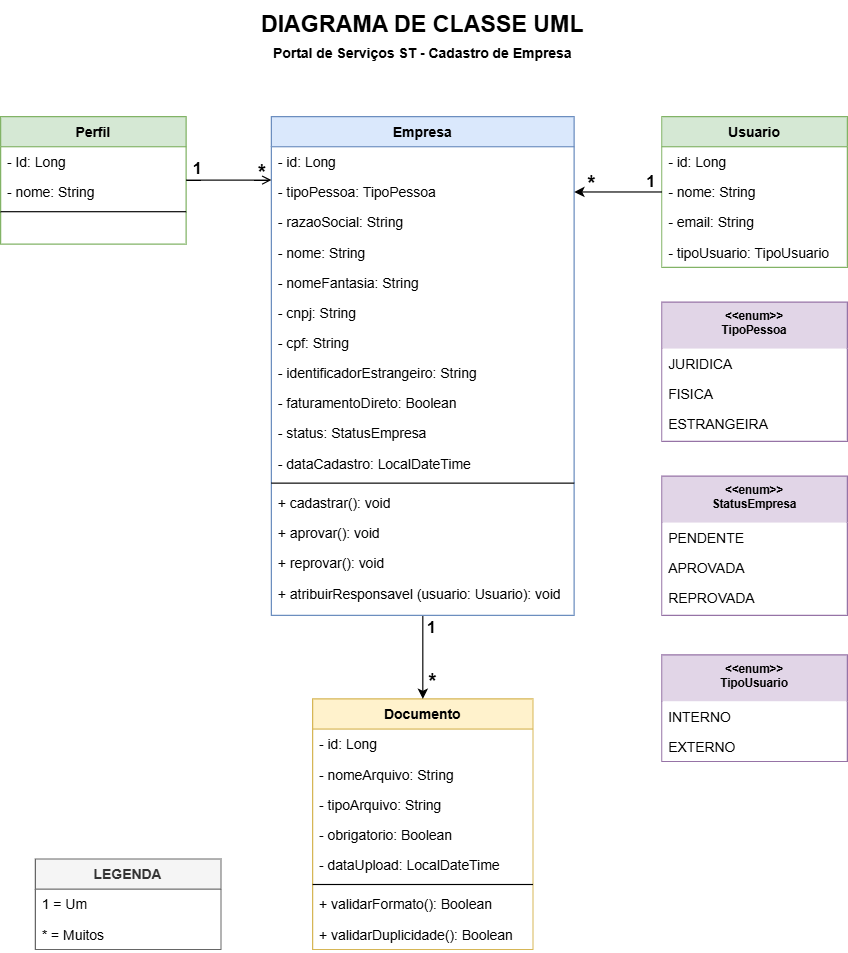

The diagram above was exported from draw.io. Its source (the exported page's mxGraphModel, read from the mxfile embedded in the PNG):
<mxGraphModel dx="1571" dy="863" grid="1" gridSize="10" guides="1" tooltips="1" connect="1" arrows="1" fold="1" page="1" pageScale="1" pageWidth="827" pageHeight="1169" math="0" shadow="0">
  <root>
    <mxCell id="WIyWlLk6GJQsqaUBKTNV-0" />
    <mxCell id="WIyWlLk6GJQsqaUBKTNV-1" parent="WIyWlLk6GJQsqaUBKTNV-0" />
    <mxCell id="zkfFHV4jXpPFQw0GAbJ--0" parent="WIyWlLk6GJQsqaUBKTNV-1" style="swimlane;fontStyle=1;align=center;verticalAlign=top;childLayout=stackLayout;horizontal=1;startSize=26;horizontalStack=0;resizeParent=1;resizeLast=0;collapsible=1;marginBottom=0;rounded=0;shadow=0;strokeWidth=1;fillColor=#d5e8d4;strokeColor=#82b366;" value="Perfil" vertex="1">
      <mxGeometry height="110" width="160" x="50" y="120" as="geometry">
        <mxRectangle height="26" width="160" x="230" y="140" as="alternateBounds" />
      </mxGeometry>
    </mxCell>
    <mxCell id="zkfFHV4jXpPFQw0GAbJ--1" parent="zkfFHV4jXpPFQw0GAbJ--0" style="text;align=left;verticalAlign=top;spacingLeft=4;spacingRight=4;overflow=hidden;rotatable=0;points=[[0,0.5],[1,0.5]];portConstraint=eastwest;" value="- Id: Long" vertex="1">
      <mxGeometry height="26" width="160" y="26" as="geometry" />
    </mxCell>
    <mxCell id="zkfFHV4jXpPFQw0GAbJ--2" parent="zkfFHV4jXpPFQw0GAbJ--0" style="text;align=left;verticalAlign=top;spacingLeft=4;spacingRight=4;overflow=hidden;rotatable=0;points=[[0,0.5],[1,0.5]];portConstraint=eastwest;rounded=0;shadow=0;html=0;" value="- nome: String" vertex="1">
      <mxGeometry height="26" width="160" y="52" as="geometry" />
    </mxCell>
    <mxCell id="zkfFHV4jXpPFQw0GAbJ--4" parent="zkfFHV4jXpPFQw0GAbJ--0" style="line;html=1;strokeWidth=1;align=left;verticalAlign=middle;spacingTop=-1;spacingLeft=3;spacingRight=3;rotatable=0;labelPosition=right;points=[];portConstraint=eastwest;" value="" vertex="1">
      <mxGeometry height="8" width="160" y="78" as="geometry" />
    </mxCell>
    <mxCell id="zkfFHV4jXpPFQw0GAbJ--6" parent="WIyWlLk6GJQsqaUBKTNV-1" style="swimlane;fontStyle=1;align=center;verticalAlign=top;childLayout=stackLayout;horizontal=1;startSize=26;horizontalStack=0;resizeParent=1;resizeLast=0;collapsible=1;marginBottom=0;rounded=0;shadow=0;strokeWidth=1;fillColor=#fff2cc;strokeColor=#d6b656;" value="Documento" vertex="1">
      <mxGeometry height="216" width="190" x="319" y="622" as="geometry">
        <mxRectangle height="26" width="160" x="130" y="380" as="alternateBounds" />
      </mxGeometry>
    </mxCell>
    <mxCell id="zkfFHV4jXpPFQw0GAbJ--7" parent="zkfFHV4jXpPFQw0GAbJ--6" style="text;align=left;verticalAlign=top;spacingLeft=4;spacingRight=4;overflow=hidden;rotatable=0;points=[[0,0.5],[1,0.5]];portConstraint=eastwest;" value="- id: Long" vertex="1">
      <mxGeometry height="26" width="190" y="26" as="geometry" />
    </mxCell>
    <mxCell id="zkfFHV4jXpPFQw0GAbJ--8" parent="zkfFHV4jXpPFQw0GAbJ--6" style="text;align=left;verticalAlign=top;spacingLeft=4;spacingRight=4;overflow=hidden;rotatable=0;points=[[0,0.5],[1,0.5]];portConstraint=eastwest;rounded=0;shadow=0;html=0;" value="- nomeArquivo: String" vertex="1">
      <mxGeometry height="26" width="190" y="52" as="geometry" />
    </mxCell>
    <mxCell id="-FmF_Cq5yi-LRFi9-8a--27" parent="zkfFHV4jXpPFQw0GAbJ--6" style="text;align=left;verticalAlign=top;spacingLeft=4;spacingRight=4;overflow=hidden;rotatable=0;points=[[0,0.5],[1,0.5]];portConstraint=eastwest;rounded=0;shadow=0;html=0;" value="- tipoArquivo: String" vertex="1">
      <mxGeometry height="26" width="190" y="78" as="geometry" />
    </mxCell>
    <mxCell id="-FmF_Cq5yi-LRFi9-8a--28" parent="zkfFHV4jXpPFQw0GAbJ--6" style="text;align=left;verticalAlign=top;spacingLeft=4;spacingRight=4;overflow=hidden;rotatable=0;points=[[0,0.5],[1,0.5]];portConstraint=eastwest;rounded=0;shadow=0;html=0;" value="- obrigatorio: Boolean" vertex="1">
      <mxGeometry height="26" width="190" y="104" as="geometry" />
    </mxCell>
    <mxCell id="-FmF_Cq5yi-LRFi9-8a--29" parent="zkfFHV4jXpPFQw0GAbJ--6" style="text;align=left;verticalAlign=top;spacingLeft=4;spacingRight=4;overflow=hidden;rotatable=0;points=[[0,0.5],[1,0.5]];portConstraint=eastwest;rounded=0;shadow=0;html=0;" value="- dataUpload: LocalDateTime" vertex="1">
      <mxGeometry height="26" width="190" y="130" as="geometry" />
    </mxCell>
    <mxCell id="zkfFHV4jXpPFQw0GAbJ--9" parent="zkfFHV4jXpPFQw0GAbJ--6" style="line;html=1;strokeWidth=1;align=left;verticalAlign=middle;spacingTop=-1;spacingLeft=3;spacingRight=3;rotatable=0;labelPosition=right;points=[];portConstraint=eastwest;" value="" vertex="1">
      <mxGeometry height="8" width="190" y="156" as="geometry" />
    </mxCell>
    <mxCell id="zkfFHV4jXpPFQw0GAbJ--10" parent="zkfFHV4jXpPFQw0GAbJ--6" style="text;align=left;verticalAlign=top;spacingLeft=4;spacingRight=4;overflow=hidden;rotatable=0;points=[[0,0.5],[1,0.5]];portConstraint=eastwest;fontStyle=0" value="+ validarFormato(): Boolean" vertex="1">
      <mxGeometry height="26" width="190" y="164" as="geometry" />
    </mxCell>
    <mxCell id="-FmF_Cq5yi-LRFi9-8a--58" parent="zkfFHV4jXpPFQw0GAbJ--6" style="text;align=left;verticalAlign=top;spacingLeft=4;spacingRight=4;overflow=hidden;rotatable=0;points=[[0,0.5],[1,0.5]];portConstraint=eastwest;fontStyle=0" value="+ validarDuplicidade(): Boolean&#10;&#10;&#10;" vertex="1">
      <mxGeometry height="26" width="190" y="190" as="geometry" />
    </mxCell>
    <mxCell id="zkfFHV4jXpPFQw0GAbJ--13" parent="WIyWlLk6GJQsqaUBKTNV-1" style="swimlane;fontStyle=1;align=center;verticalAlign=top;childLayout=stackLayout;horizontal=1;startSize=26;horizontalStack=0;resizeParent=1;resizeLast=0;collapsible=1;marginBottom=0;rounded=0;shadow=0;strokeWidth=1;fillColor=#d5e8d4;strokeColor=#82b366;" value="Usuario" vertex="1">
      <mxGeometry height="130" width="160" x="620" y="120" as="geometry">
        <mxRectangle height="26" width="170" x="340" y="380" as="alternateBounds" />
      </mxGeometry>
    </mxCell>
    <mxCell id="zkfFHV4jXpPFQw0GAbJ--14" parent="zkfFHV4jXpPFQw0GAbJ--13" style="text;align=left;verticalAlign=top;spacingLeft=4;spacingRight=4;overflow=hidden;rotatable=0;points=[[0,0.5],[1,0.5]];portConstraint=eastwest;" value="- id: Long" vertex="1">
      <mxGeometry height="26" width="160" y="26" as="geometry" />
    </mxCell>
    <mxCell id="-FmF_Cq5yi-LRFi9-8a--10" parent="zkfFHV4jXpPFQw0GAbJ--13" style="text;align=left;verticalAlign=top;spacingLeft=4;spacingRight=4;overflow=hidden;rotatable=0;points=[[0,0.5],[1,0.5]];portConstraint=eastwest;" value="- nome: String" vertex="1">
      <mxGeometry height="26" width="160" y="52" as="geometry" />
    </mxCell>
    <mxCell id="-FmF_Cq5yi-LRFi9-8a--11" parent="zkfFHV4jXpPFQw0GAbJ--13" style="text;align=left;verticalAlign=top;spacingLeft=4;spacingRight=4;overflow=hidden;rotatable=0;points=[[0,0.5],[1,0.5]];portConstraint=eastwest;" value="- email: String" vertex="1">
      <mxGeometry height="26" width="160" y="78" as="geometry" />
    </mxCell>
    <mxCell id="-FmF_Cq5yi-LRFi9-8a--12" parent="zkfFHV4jXpPFQw0GAbJ--13" style="text;align=left;verticalAlign=top;spacingLeft=4;spacingRight=4;overflow=hidden;rotatable=0;points=[[0,0.5],[1,0.5]];portConstraint=eastwest;" value="- tipoUsuario: TipoUsuario" vertex="1">
      <mxGeometry height="26" width="160" y="104" as="geometry" />
    </mxCell>
    <mxCell id="-FmF_Cq5yi-LRFi9-8a--37" edge="1" parent="WIyWlLk6GJQsqaUBKTNV-1" source="zkfFHV4jXpPFQw0GAbJ--17" style="edgeStyle=orthogonalEdgeStyle;rounded=0;orthogonalLoop=1;jettySize=auto;html=1;" target="zkfFHV4jXpPFQw0GAbJ--6">
      <mxGeometry relative="1" as="geometry" />
    </mxCell>
    <mxCell id="zkfFHV4jXpPFQw0GAbJ--17" parent="WIyWlLk6GJQsqaUBKTNV-1" style="swimlane;fontStyle=1;align=center;verticalAlign=top;childLayout=stackLayout;horizontal=1;startSize=26;horizontalStack=0;resizeParent=1;resizeLast=0;collapsible=1;marginBottom=0;rounded=0;shadow=0;strokeWidth=1;fillColor=#dae8fc;strokeColor=#6c8ebf;" value="Empresa" vertex="1">
      <mxGeometry height="430" width="261" x="283.5" y="120" as="geometry">
        <mxRectangle height="26" width="160" x="550" y="140" as="alternateBounds" />
      </mxGeometry>
    </mxCell>
    <mxCell id="zkfFHV4jXpPFQw0GAbJ--18" parent="zkfFHV4jXpPFQw0GAbJ--17" style="text;align=left;verticalAlign=top;spacingLeft=4;spacingRight=4;overflow=hidden;rotatable=0;points=[[0,0.5],[1,0.5]];portConstraint=eastwest;" value="- id: Long" vertex="1">
      <mxGeometry height="26" width="261" y="26" as="geometry" />
    </mxCell>
    <mxCell id="zkfFHV4jXpPFQw0GAbJ--19" parent="zkfFHV4jXpPFQw0GAbJ--17" style="text;align=left;verticalAlign=top;spacingLeft=4;spacingRight=4;overflow=hidden;rotatable=0;points=[[0,0.5],[1,0.5]];portConstraint=eastwest;rounded=0;shadow=0;html=0;" value="- tipoPessoa: TipoPessoa" vertex="1">
      <mxGeometry height="26" width="261" y="52" as="geometry" />
    </mxCell>
    <mxCell id="zkfFHV4jXpPFQw0GAbJ--20" parent="zkfFHV4jXpPFQw0GAbJ--17" style="text;align=left;verticalAlign=top;spacingLeft=4;spacingRight=4;overflow=hidden;rotatable=0;points=[[0,0.5],[1,0.5]];portConstraint=eastwest;rounded=0;shadow=0;html=0;" value="- razaoSocial: String" vertex="1">
      <mxGeometry height="26" width="261" y="78" as="geometry" />
    </mxCell>
    <mxCell id="zkfFHV4jXpPFQw0GAbJ--21" parent="zkfFHV4jXpPFQw0GAbJ--17" style="text;align=left;verticalAlign=top;spacingLeft=4;spacingRight=4;overflow=hidden;rotatable=0;points=[[0,0.5],[1,0.5]];portConstraint=eastwest;rounded=0;shadow=0;html=0;" value="- nome: String" vertex="1">
      <mxGeometry height="26" width="261" y="104" as="geometry" />
    </mxCell>
    <mxCell id="zkfFHV4jXpPFQw0GAbJ--22" parent="zkfFHV4jXpPFQw0GAbJ--17" style="text;align=left;verticalAlign=top;spacingLeft=4;spacingRight=4;overflow=hidden;rotatable=0;points=[[0,0.5],[1,0.5]];portConstraint=eastwest;rounded=0;shadow=0;html=0;" value="- nomeFantasia: String" vertex="1">
      <mxGeometry height="26" width="261" y="130" as="geometry" />
    </mxCell>
    <mxCell id="-FmF_Cq5yi-LRFi9-8a--0" parent="zkfFHV4jXpPFQw0GAbJ--17" style="text;align=left;verticalAlign=top;spacingLeft=4;spacingRight=4;overflow=hidden;rotatable=0;points=[[0,0.5],[1,0.5]];portConstraint=eastwest;rounded=0;shadow=0;html=0;" value="- cnpj: String" vertex="1">
      <mxGeometry height="26" width="261" y="156" as="geometry" />
    </mxCell>
    <mxCell id="-FmF_Cq5yi-LRFi9-8a--1" parent="zkfFHV4jXpPFQw0GAbJ--17" style="text;align=left;verticalAlign=top;spacingLeft=4;spacingRight=4;overflow=hidden;rotatable=0;points=[[0,0.5],[1,0.5]];portConstraint=eastwest;rounded=0;shadow=0;html=0;" value="- cpf: String" vertex="1">
      <mxGeometry height="26" width="261" y="182" as="geometry" />
    </mxCell>
    <mxCell id="-FmF_Cq5yi-LRFi9-8a--2" parent="zkfFHV4jXpPFQw0GAbJ--17" style="text;align=left;verticalAlign=top;spacingLeft=4;spacingRight=4;overflow=hidden;rotatable=0;points=[[0,0.5],[1,0.5]];portConstraint=eastwest;rounded=0;shadow=0;html=0;" value="- identificadorEstrangeiro: String" vertex="1">
      <mxGeometry height="26" width="261" y="208" as="geometry" />
    </mxCell>
    <mxCell id="-FmF_Cq5yi-LRFi9-8a--3" parent="zkfFHV4jXpPFQw0GAbJ--17" style="text;align=left;verticalAlign=top;spacingLeft=4;spacingRight=4;overflow=hidden;rotatable=0;points=[[0,0.5],[1,0.5]];portConstraint=eastwest;rounded=0;shadow=0;html=0;" value="- faturamentoDireto: Boolean" vertex="1">
      <mxGeometry height="26" width="261" y="234" as="geometry" />
    </mxCell>
    <mxCell id="-FmF_Cq5yi-LRFi9-8a--4" parent="zkfFHV4jXpPFQw0GAbJ--17" style="text;align=left;verticalAlign=top;spacingLeft=4;spacingRight=4;overflow=hidden;rotatable=0;points=[[0,0.5],[1,0.5]];portConstraint=eastwest;rounded=0;shadow=0;html=0;" value="- status: StatusEmpresa" vertex="1">
      <mxGeometry height="26" width="261" y="260" as="geometry" />
    </mxCell>
    <mxCell id="-FmF_Cq5yi-LRFi9-8a--5" parent="zkfFHV4jXpPFQw0GAbJ--17" style="text;align=left;verticalAlign=top;spacingLeft=4;spacingRight=4;overflow=hidden;rotatable=0;points=[[0,0.5],[1,0.5]];portConstraint=eastwest;rounded=0;shadow=0;html=0;" value="- dataCadastro: LocalDateTime" vertex="1">
      <mxGeometry height="26" width="261" y="286" as="geometry" />
    </mxCell>
    <mxCell id="zkfFHV4jXpPFQw0GAbJ--23" parent="zkfFHV4jXpPFQw0GAbJ--17" style="line;html=1;strokeWidth=1;align=left;verticalAlign=middle;spacingTop=-1;spacingLeft=3;spacingRight=3;rotatable=0;labelPosition=right;points=[];portConstraint=eastwest;" value="" vertex="1">
      <mxGeometry height="8" width="261" y="312" as="geometry" />
    </mxCell>
    <mxCell id="zkfFHV4jXpPFQw0GAbJ--24" parent="zkfFHV4jXpPFQw0GAbJ--17" style="text;align=left;verticalAlign=top;spacingLeft=4;spacingRight=4;overflow=hidden;rotatable=0;points=[[0,0.5],[1,0.5]];portConstraint=eastwest;" value="+ cadastrar(): void" vertex="1">
      <mxGeometry height="26" width="261" y="320" as="geometry" />
    </mxCell>
    <mxCell id="zkfFHV4jXpPFQw0GAbJ--25" parent="zkfFHV4jXpPFQw0GAbJ--17" style="text;align=left;verticalAlign=top;spacingLeft=4;spacingRight=4;overflow=hidden;rotatable=0;points=[[0,0.5],[1,0.5]];portConstraint=eastwest;" value="+ aprovar(): void" vertex="1">
      <mxGeometry height="26" width="261" y="346" as="geometry" />
    </mxCell>
    <mxCell id="-FmF_Cq5yi-LRFi9-8a--9" parent="zkfFHV4jXpPFQw0GAbJ--17" style="text;align=left;verticalAlign=top;spacingLeft=4;spacingRight=4;overflow=hidden;rotatable=0;points=[[0,0.5],[1,0.5]];portConstraint=eastwest;" value="+ reprovar(): void" vertex="1">
      <mxGeometry height="26" width="261" y="372" as="geometry" />
    </mxCell>
    <mxCell id="-FmF_Cq5yi-LRFi9-8a--60" parent="zkfFHV4jXpPFQw0GAbJ--17" style="text;align=left;verticalAlign=top;spacingLeft=4;spacingRight=4;overflow=hidden;rotatable=0;points=[[0,0.5],[1,0.5]];portConstraint=eastwest;" value="+ atribuirResponsavel (usuario: Usuario): void&#10;&#10;&#10;" vertex="1">
      <mxGeometry height="32" width="261" y="398" as="geometry" />
    </mxCell>
    <mxCell id="zkfFHV4jXpPFQw0GAbJ--26" edge="1" parent="WIyWlLk6GJQsqaUBKTNV-1" source="zkfFHV4jXpPFQw0GAbJ--0" style="endArrow=open;shadow=0;strokeWidth=1;rounded=0;curved=0;endFill=1;edgeStyle=elbowEdgeStyle;elbow=vertical;" target="zkfFHV4jXpPFQw0GAbJ--17" value="">
      <mxGeometry relative="1" x="0.5" y="41" as="geometry">
        <mxPoint x="-40" y="32" as="offset" />
        <mxPoint x="380" y="192" as="sourcePoint" />
        <mxPoint x="540" y="192" as="targetPoint" />
      </mxGeometry>
    </mxCell>
    <mxCell id="zkfFHV4jXpPFQw0GAbJ--27" connectable="0" parent="zkfFHV4jXpPFQw0GAbJ--26" style="resizable=0;align=left;verticalAlign=bottom;labelBackgroundColor=none;fontSize=12;" value="" vertex="1">
      <mxGeometry relative="1" x="-1" as="geometry">
        <mxPoint y="4" as="offset" />
      </mxGeometry>
    </mxCell>
    <mxCell id="zkfFHV4jXpPFQw0GAbJ--28" connectable="0" parent="zkfFHV4jXpPFQw0GAbJ--26" style="resizable=0;align=right;verticalAlign=bottom;labelBackgroundColor=none;fontSize=12;" value="" vertex="1">
      <mxGeometry relative="1" x="1" as="geometry">
        <mxPoint x="-7" y="4" as="offset" />
      </mxGeometry>
    </mxCell>
    <mxCell id="-FmF_Cq5yi-LRFi9-8a--13" parent="WIyWlLk6GJQsqaUBKTNV-1" style="swimlane;fontStyle=1;align=center;verticalAlign=top;childLayout=stackLayout;horizontal=1;startSize=40;horizontalStack=0;resizeParent=1;resizeLast=0;collapsible=1;marginBottom=0;rounded=0;shadow=0;strokeWidth=1;fillColor=#e1d5e7;strokeColor=#9673a6;fontSize=10;whiteSpace=wrap;swimlaneLine=0;autosizeText=0;" value="&lt;&lt;enum&gt;&gt;&#10;TipoPessoa" vertex="1">
      <mxGeometry height="120" width="160" x="620" y="280" as="geometry">
        <mxRectangle height="26" width="170" x="340" y="380" as="alternateBounds" />
      </mxGeometry>
    </mxCell>
    <mxCell id="-FmF_Cq5yi-LRFi9-8a--14" parent="-FmF_Cq5yi-LRFi9-8a--13" style="text;align=left;verticalAlign=top;spacingLeft=4;spacingRight=4;overflow=hidden;rotatable=0;points=[[0,0.5],[1,0.5]];portConstraint=eastwest;" value="JURIDICA" vertex="1">
      <mxGeometry height="26" width="160" y="40" as="geometry" />
    </mxCell>
    <mxCell id="-FmF_Cq5yi-LRFi9-8a--15" parent="-FmF_Cq5yi-LRFi9-8a--13" style="text;align=left;verticalAlign=top;spacingLeft=4;spacingRight=4;overflow=hidden;rotatable=0;points=[[0,0.5],[1,0.5]];portConstraint=eastwest;" value="FISICA" vertex="1">
      <mxGeometry height="26" width="160" y="66" as="geometry" />
    </mxCell>
    <mxCell id="-FmF_Cq5yi-LRFi9-8a--16" parent="-FmF_Cq5yi-LRFi9-8a--13" style="text;align=left;verticalAlign=top;spacingLeft=4;spacingRight=4;overflow=hidden;rotatable=0;points=[[0,0.5],[1,0.5]];portConstraint=eastwest;" value="ESTRANGEIRA" vertex="1">
      <mxGeometry height="26" width="160" y="92" as="geometry" />
    </mxCell>
    <mxCell id="-FmF_Cq5yi-LRFi9-8a--18" parent="WIyWlLk6GJQsqaUBKTNV-1" style="swimlane;fontStyle=1;align=center;verticalAlign=top;childLayout=stackLayout;horizontal=1;startSize=40;horizontalStack=0;resizeParent=1;resizeLast=0;collapsible=1;marginBottom=0;rounded=0;shadow=0;strokeWidth=1;fillColor=#e1d5e7;strokeColor=#9673a6;fontSize=10;whiteSpace=wrap;swimlaneLine=0;autosizeText=0;" value="&lt;&lt;enum&gt;&gt;&#10;StatusEmpresa" vertex="1">
      <mxGeometry height="120" width="160" x="620" y="430" as="geometry">
        <mxRectangle height="26" width="170" x="340" y="380" as="alternateBounds" />
      </mxGeometry>
    </mxCell>
    <mxCell id="-FmF_Cq5yi-LRFi9-8a--19" parent="-FmF_Cq5yi-LRFi9-8a--18" style="text;align=left;verticalAlign=top;spacingLeft=4;spacingRight=4;overflow=hidden;rotatable=0;points=[[0,0.5],[1,0.5]];portConstraint=eastwest;" value="PENDENTE" vertex="1">
      <mxGeometry height="26" width="160" y="40" as="geometry" />
    </mxCell>
    <mxCell id="-FmF_Cq5yi-LRFi9-8a--20" parent="-FmF_Cq5yi-LRFi9-8a--18" style="text;align=left;verticalAlign=top;spacingLeft=4;spacingRight=4;overflow=hidden;rotatable=0;points=[[0,0.5],[1,0.5]];portConstraint=eastwest;" value="APROVADA" vertex="1">
      <mxGeometry height="26" width="160" y="66" as="geometry" />
    </mxCell>
    <mxCell id="-FmF_Cq5yi-LRFi9-8a--21" parent="-FmF_Cq5yi-LRFi9-8a--18" style="text;align=left;verticalAlign=top;spacingLeft=4;spacingRight=4;overflow=hidden;rotatable=0;points=[[0,0.5],[1,0.5]];portConstraint=eastwest;" value="REPROVADA" vertex="1">
      <mxGeometry height="26" width="160" y="92" as="geometry" />
    </mxCell>
    <mxCell id="-FmF_Cq5yi-LRFi9-8a--22" parent="WIyWlLk6GJQsqaUBKTNV-1" style="swimlane;fontStyle=1;align=center;verticalAlign=top;childLayout=stackLayout;horizontal=1;startSize=40;horizontalStack=0;resizeParent=1;resizeLast=0;collapsible=1;marginBottom=0;rounded=0;shadow=0;strokeWidth=1;fillColor=#e1d5e7;strokeColor=#9673a6;fontSize=10;whiteSpace=wrap;swimlaneLine=0;autosizeText=0;" value="&lt;&lt;enum&gt;&gt;&#10;TipoUsuario" vertex="1">
      <mxGeometry height="92" width="160" x="620" y="584" as="geometry">
        <mxRectangle height="26" width="170" x="340" y="380" as="alternateBounds" />
      </mxGeometry>
    </mxCell>
    <mxCell id="-FmF_Cq5yi-LRFi9-8a--23" parent="-FmF_Cq5yi-LRFi9-8a--22" style="text;align=left;verticalAlign=top;spacingLeft=4;spacingRight=4;overflow=hidden;rotatable=0;points=[[0,0.5],[1,0.5]];portConstraint=eastwest;" value="INTERNO" vertex="1">
      <mxGeometry height="26" width="160" y="40" as="geometry" />
    </mxCell>
    <mxCell id="-FmF_Cq5yi-LRFi9-8a--24" parent="-FmF_Cq5yi-LRFi9-8a--22" style="text;align=left;verticalAlign=top;spacingLeft=4;spacingRight=4;overflow=hidden;rotatable=0;points=[[0,0.5],[1,0.5]];portConstraint=eastwest;" value="EXTERNO" vertex="1">
      <mxGeometry height="26" width="160" y="66" as="geometry" />
    </mxCell>
    <mxCell id="-FmF_Cq5yi-LRFi9-8a--30" parent="WIyWlLk6GJQsqaUBKTNV-1" style="text;html=1;strokeColor=none;fillColor=none;align=center;verticalAlign=middle;whiteSpace=wrap;rounded=0;fontSize=20;fontStyle=1" value="DIAGRAMA DE CLASSE UML" vertex="1">
      <mxGeometry height="40" width="520" x="154" y="20" as="geometry" />
    </mxCell>
    <mxCell id="-FmF_Cq5yi-LRFi9-8a--31" parent="WIyWlLk6GJQsqaUBKTNV-1" style="text;html=1;strokeColor=none;fillColor=none;align=center;verticalAlign=middle;whiteSpace=wrap;rounded=0;fontSize=20;fontStyle=1" value="&lt;font style=&quot;font-size: 12px;&quot;&gt;Portal de Serviços ST - Cadastro de Empresa&lt;/font&gt;" vertex="1">
      <mxGeometry height="40" width="520" x="154" y="42" as="geometry" />
    </mxCell>
    <mxCell id="-FmF_Cq5yi-LRFi9-8a--32" parent="WIyWlLk6GJQsqaUBKTNV-1" style="text;html=1;whiteSpace=wrap;strokeColor=none;fillColor=none;align=center;verticalAlign=middle;rounded=0;" value="&lt;font style=&quot;font-size: 14px;&quot;&gt;&lt;b style=&quot;&quot;&gt;1&lt;/b&gt;&lt;/font&gt;" vertex="1">
      <mxGeometry height="30" width="60" x="190" y="150" as="geometry" />
    </mxCell>
    <mxCell id="-FmF_Cq5yi-LRFi9-8a--33" parent="WIyWlLk6GJQsqaUBKTNV-1" style="text;html=1;whiteSpace=wrap;strokeColor=none;fillColor=none;align=center;verticalAlign=middle;rounded=0;fontStyle=1" value="&lt;span&gt;&lt;font style=&quot;font-size: 18px;&quot;&gt;*&lt;/font&gt;&lt;/span&gt;" vertex="1">
      <mxGeometry height="30" width="60" x="246" y="153" as="geometry" />
    </mxCell>
    <mxCell id="-FmF_Cq5yi-LRFi9-8a--34" edge="1" parent="WIyWlLk6GJQsqaUBKTNV-1" source="-FmF_Cq5yi-LRFi9-8a--10" style="edgeStyle=orthogonalEdgeStyle;rounded=0;orthogonalLoop=1;jettySize=auto;html=1;exitX=0;exitY=0.5;exitDx=0;exitDy=0;" target="zkfFHV4jXpPFQw0GAbJ--19">
      <mxGeometry relative="1" as="geometry" />
    </mxCell>
    <mxCell id="-FmF_Cq5yi-LRFi9-8a--35" parent="WIyWlLk6GJQsqaUBKTNV-1" style="text;html=1;whiteSpace=wrap;strokeColor=none;fillColor=none;align=center;verticalAlign=middle;rounded=0;" value="&lt;font style=&quot;font-size: 14px;&quot;&gt;&lt;b style=&quot;&quot;&gt;1&lt;/b&gt;&lt;/font&gt;" vertex="1">
      <mxGeometry height="30" width="60" x="581" y="161" as="geometry" />
    </mxCell>
    <mxCell id="-FmF_Cq5yi-LRFi9-8a--36" parent="WIyWlLk6GJQsqaUBKTNV-1" style="text;html=1;whiteSpace=wrap;strokeColor=none;fillColor=none;align=center;verticalAlign=middle;rounded=0;fontStyle=1" value="&lt;span&gt;&lt;font style=&quot;font-size: 18px;&quot;&gt;*&lt;/font&gt;&lt;/span&gt;" vertex="1">
      <mxGeometry height="30" width="60" x="530" y="163" as="geometry" />
    </mxCell>
    <mxCell id="-FmF_Cq5yi-LRFi9-8a--38" parent="WIyWlLk6GJQsqaUBKTNV-1" style="text;html=1;whiteSpace=wrap;strokeColor=none;fillColor=none;align=center;verticalAlign=middle;rounded=0;" value="&lt;font style=&quot;font-size: 14px;&quot;&gt;&lt;b style=&quot;&quot;&gt;1&lt;/b&gt;&lt;/font&gt;" vertex="1">
      <mxGeometry height="30" width="60" x="392" y="546" as="geometry" />
    </mxCell>
    <mxCell id="-FmF_Cq5yi-LRFi9-8a--39" parent="WIyWlLk6GJQsqaUBKTNV-1" style="text;html=1;whiteSpace=wrap;strokeColor=none;fillColor=none;align=center;verticalAlign=middle;rounded=0;fontStyle=1" value="&lt;span&gt;&lt;font style=&quot;font-size: 18px;&quot;&gt;*&lt;/font&gt;&lt;/span&gt;" vertex="1">
      <mxGeometry height="30" width="60" x="393" y="592" as="geometry" />
    </mxCell>
    <mxCell id="-FmF_Cq5yi-LRFi9-8a--42" parent="WIyWlLk6GJQsqaUBKTNV-1" style="swimlane;fontStyle=1;align=center;verticalAlign=top;childLayout=stackLayout;horizontal=1;startSize=26;horizontalStack=0;resizeParent=1;resizeParentMax=0;resizeLast=0;collapsible=1;marginBottom=0;whiteSpace=wrap;html=1;fillColor=#f5f5f5;fontColor=#333333;strokeColor=#666666;" value="LEGENDA" vertex="1">
      <mxGeometry height="78" width="160" x="80" y="760" as="geometry" />
    </mxCell>
    <mxCell id="-FmF_Cq5yi-LRFi9-8a--43" parent="-FmF_Cq5yi-LRFi9-8a--42" style="text;strokeColor=none;fillColor=none;align=left;verticalAlign=top;spacingLeft=4;spacingRight=4;overflow=hidden;rotatable=0;points=[[0,0.5],[1,0.5]];portConstraint=eastwest;whiteSpace=wrap;html=1;" value="1 = Um" vertex="1">
      <mxGeometry height="26" width="160" y="26" as="geometry" />
    </mxCell>
    <mxCell id="-FmF_Cq5yi-LRFi9-8a--48" parent="-FmF_Cq5yi-LRFi9-8a--42" style="text;strokeColor=none;fillColor=none;align=left;verticalAlign=top;spacingLeft=4;spacingRight=4;overflow=hidden;rotatable=0;points=[[0,0.5],[1,0.5]];portConstraint=eastwest;whiteSpace=wrap;html=1;" value="* = Muitos" vertex="1">
      <mxGeometry height="26" width="160" y="52" as="geometry" />
    </mxCell>
  </root>
</mxGraphModel>